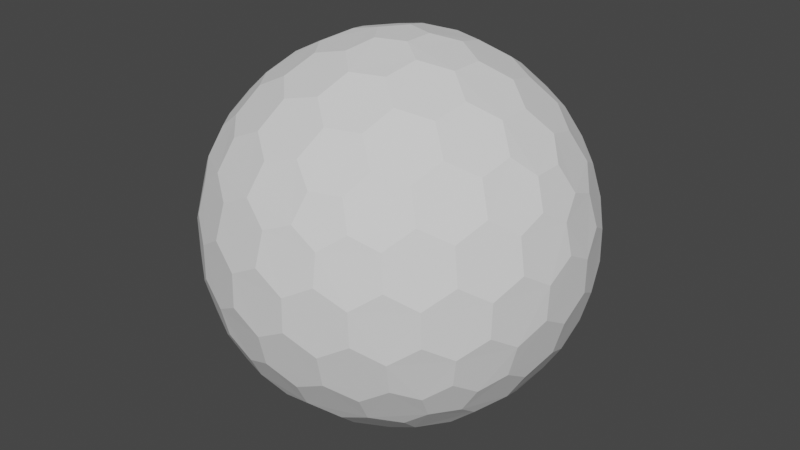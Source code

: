 # Source: untitled.blend  (saved by Blender 3.4.6; exported with 4.5.12 LTS)
import bpy
from mathutils import Matrix  # noqa: F401  (used for matrix-valued properties, if any)

bpy.ops.wm.read_factory_settings(use_empty=True)
scene = bpy.context.scene
scene.name = 'Scene'

# ---- collections
col_collection = bpy.data.collections.new('Collection'); scene.collection.children.link(col_collection)

# ---- world
world_world = bpy.data.worlds.new('World'); scene.world = world_world
world_world.use_nodes = True; world_world.node_tree.nodes.clear()
_N = world_world.node_tree.nodes; _L = world_world.node_tree.links
n0 = _N.new('ShaderNodeOutputWorld'); n0.name = 'World Output'; n0.location = (300, 300)
n1 = _N.new('ShaderNodeBackground'); n1.name = 'Background'; n1.location = (10, 300)
n1.inputs[0].default_value = (0.05088, 0.05088, 0.05088, 1.0)
_L.new(n1.outputs[0], n0.inputs[0])
n0.is_active_output = True
world_world.color = (0.05088, 0.05088, 0.05088)
world_world.use_sun_shadow = False
world_world.sun_shadow_jitter_overblur = 0.0

# ---- meshes
me_icosphere = bpy.data.meshes.new('Icosphere')
me_icosphere.from_pydata([(0.04127, -0.127, -0.9758), (0.7132, -0.4211, -0.533), (-0.108, -0.0785, -0.9758), (-0.108, 0.0785, -0.9758), (0.04127, 0.127, -0.9758), (0.7957, -0.4211, -0.3995), (-0.1546, -0.8869, -0.3995), (-0.8913, -0.127, -0.3995), (-0.3962, 0.8084, -0.3995), (0.6464, 0.6266, -0.3995), (0.7544, -0.5481, -0.317), (-0.2882, -0.8869, -0.317), (-0.9325, -9.662e-09, -0.317), (-0.2882, 0.8869, -0.317), (0.7544, 0.5481, -0.317), (0.3294, -0.7599, 0.533), (-0.6209, -0.5481, 0.533), (-0.7132, 0.4211, 0.533), (0.1801, 0.8084, 0.533), (0.8245, 0.0785, 0.533), (0.108, 0.0785, 0.9758), (0.3781, 0.08719, 0.9011), (0.6369, 0.08719, 0.7412), (0.2298, 0.1669, 0.9402), (0.1998, 0.3326, 0.9011), (0.5067, 0.1751, 0.8199), (0.4806, 0.3492, 0.7777), (0.3231, 0.4278, 0.8199), (0.2797, 0.5788, 0.7412), (0.7382, 0.1669, 0.626), (0.7166, 0.3326, 0.5817), (0.5888, 0.4278, 0.6556), (0.5378, 0.5788, 0.5817), (0.3869, 0.6505, 0.626), (0.3294, 0.7599, 0.533), (-0.04127, 0.127, 0.9758), (0.03391, 0.3865, 0.9011), (0.1139, 0.6327, 0.7412), (-0.08776, 0.2701, 0.9402), (-0.2546, 0.2928, 0.9011), (-0.009907, 0.536, 0.8199), (-0.1836, 0.565, 0.7777), (-0.307, 0.4394, 0.8199), (-0.464, 0.4449, 0.7412), (0.06935, 0.7536, 0.626), (-0.09491, 0.7844, 0.5817), (-0.2249, 0.6922, 0.6556), (-0.3843, 0.6903, 0.5817), (-0.4991, 0.5689, 0.626), (-0.6209, 0.5481, 0.533), (-0.1335, -2.328e-09, 0.9758), (-0.3571, 0.1517, 0.9011), (-0.5665, 0.3038, 0.7412), (-0.284, -7.567e-10, 0.9402), (-0.3571, -0.1517, 0.9011), (-0.5128, 0.1562, 0.8199), (-0.5941, 3.26e-09, 0.7777), (-0.5128, -0.1562, 0.8199), (-0.5665, -0.3038, 0.7412), (-0.6953, 0.2988, 0.626), (-0.7753, 0.1521, 0.5817), (-0.7278, -8.207e-09, 0.6556), (-0.7753, -0.1521, 0.5817), (-0.6953, -0.2988, 0.626), (-0.7132, -0.4211, 0.533), (-0.04127, -0.127, 0.9758), (-0.2546, -0.2928, 0.9011), (-0.464, -0.4449, 0.7412), (-0.08776, -0.2701, 0.9402), (0.03391, -0.3865, 0.9011), (-0.307, -0.4394, 0.8199), (-0.1836, -0.565, 0.7777), (-0.009907, -0.536, 0.8199), (0.1139, -0.6327, 0.7412), (-0.4991, -0.5689, 0.626), (-0.3843, -0.6903, 0.5817), (-0.2249, -0.6922, 0.6556), (-0.09491, -0.7844, 0.5817), (0.06935, -0.7536, 0.626), (0.1801, -0.8084, 0.533), (0.108, -0.0785, 0.9758), (0.1998, -0.3326, 0.9011), (0.2797, -0.5788, 0.7412), (0.2298, -0.1669, 0.9402), (0.3781, -0.08719, 0.9011), (0.3231, -0.4278, 0.8199), (0.4806, -0.3492, 0.7777), (0.5067, -0.1751, 0.8199), (0.6369, -0.08719, 0.7412), (0.3869, -0.6505, 0.626), (0.5378, -0.5788, 0.5817), (0.5888, -0.4278, 0.6556), (0.7166, -0.3326, 0.5817), (0.7382, -0.1669, 0.626), (0.8245, -0.0785, 0.533), (0.8913, 0.127, 0.3995), (0.9199, 0.2928, 0.1752), (0.8704, 0.4449, -0.08356), (0.8802, 0.2701, 0.342), (0.7908, 0.3865, 0.4333), (0.8706, 0.4394, 0.09203), (0.7777, 0.565, 0.1836), (0.7377, 0.536, 0.3578), (0.612, 0.6327, 0.4333), (0.7831, 0.5689, -0.1665), (0.6921, 0.6903, -0.08356), (0.687, 0.6922, 0.09203), (0.5627, 0.7844, 0.1752), (0.5289, 0.7536, 0.342), (0.3962, 0.8084, 0.3995), (0.1546, 0.8869, 0.3995), (0.005802, 0.9653, 0.1752), (-0.1541, 0.9653, -0.08356), (0.01511, 0.9206, 0.342), (-0.1232, 0.8716, 0.4333), (-0.1489, 0.9638, 0.09203), (-0.2971, 0.9142, 0.1836), (-0.2818, 0.8673, 0.3578), (-0.4126, 0.7775, 0.4333), (-0.2991, 0.9206, -0.1665), (-0.4427, 0.8716, -0.08356), (-0.446, 0.8673, 0.09203), (-0.5721, 0.7775, 0.1752), (-0.5533, 0.7359, 0.342), (-0.6464, 0.6266, 0.3995), (-0.7957, 0.4211, 0.3995), (-0.9163, 0.3038, 0.1752), (-0.9657, 0.1517, -0.08356), (-0.8709, 0.2988, 0.342), (-0.867, 0.1521, 0.4333), (-0.9626, 0.1562, 0.09203), (-0.9613, -1.825e-07, 0.1836), (-0.9119, -8.941e-08, 0.3578), (-0.867, -0.1521, 0.4333), (-0.968, -1.132e-07, -0.1665), (-0.9657, -0.1517, -0.08356), (-0.9626, -0.1562, 0.09203), (-0.9163, -0.3038, 0.1752), (-0.8709, -0.2988, 0.342), (-0.7957, -0.4211, 0.3995), (-0.6464, -0.6266, 0.3995), (-0.5721, -0.7775, 0.1752), (-0.4427, -0.8716, -0.08356), (-0.5533, -0.7359, 0.342), (-0.4126, -0.7775, 0.4333), (-0.446, -0.8673, 0.09203), (-0.2971, -0.9142, 0.1836), (-0.2818, -0.8673, 0.3578), (-0.1232, -0.8716, 0.4333), (-0.2991, -0.9206, -0.1665), (-0.1541, -0.9653, -0.08356), (-0.1489, -0.9638, 0.09203), (0.005802, -0.9653, 0.1752), (0.01511, -0.9206, 0.342), (0.1546, -0.8869, 0.3995), (0.3962, -0.8084, 0.3995), (0.5627, -0.7844, 0.1752), (0.6921, -0.6903, -0.08356), (0.5289, -0.7536, 0.342), (0.612, -0.6327, 0.4333), (0.687, -0.6922, 0.09203), (0.7777, -0.565, 0.1836), (0.7377, -0.536, 0.3578), (0.7908, -0.3865, 0.4333), (0.7831, -0.5689, -0.1665), (0.8704, -0.4449, -0.08356), (0.8706, -0.4394, 0.09203), (0.9199, -0.2928, 0.1752), (0.8802, -0.2701, 0.342), (0.8913, -0.127, 0.3995), (0.2882, 0.8869, 0.317), (0.4427, 0.8716, 0.08356), (0.5721, 0.7775, -0.1752), (0.2991, 0.9206, 0.1665), (0.1541, 0.9653, 0.08356), (0.446, 0.8673, -0.09203), (0.2971, 0.9142, -0.1836), (0.1489, 0.9638, -0.09203), (-0.005802, 0.9653, -0.1752), (0.5533, 0.7359, -0.342), (0.4126, 0.7775, -0.4333), (0.2818, 0.8673, -0.3578), (0.1232, 0.8716, -0.4333), (-0.01511, 0.9206, -0.342), (-0.1546, 0.8869, -0.3995), (-0.7544, 0.5481, 0.317), (-0.6921, 0.6903, 0.08356), (-0.5627, 0.7844, -0.1752), (-0.7831, 0.5689, 0.1665), (-0.8704, 0.4449, 0.08356), (-0.687, 0.6922, -0.09203), (-0.7777, 0.565, -0.1836), (-0.8706, 0.4394, -0.09203), (-0.9199, 0.2928, -0.1752), (-0.5289, 0.7536, -0.342), (-0.612, 0.6327, -0.4333), (-0.7377, 0.536, -0.3578), (-0.7908, 0.3865, -0.4333), (-0.8802, 0.2701, -0.342), (-0.8913, 0.127, -0.3995), (-0.7544, -0.5481, 0.317), (-0.8704, -0.4449, 0.08356), (-0.9199, -0.2928, -0.1752), (-0.7831, -0.5689, 0.1665), (-0.6921, -0.6903, 0.08356), (-0.8706, -0.4394, -0.09203), (-0.7777, -0.565, -0.1836), (-0.687, -0.6922, -0.09203), (-0.5627, -0.7844, -0.1752), (-0.8802, -0.2701, -0.342), (-0.7908, -0.3865, -0.4333), (-0.7377, -0.536, -0.3578), (-0.612, -0.6327, -0.4333), (-0.5289, -0.7536, -0.342), (-0.3962, -0.8084, -0.3995), (0.2882, -0.8869, 0.317), (0.1541, -0.9653, 0.08356), (-0.005802, -0.9653, -0.1752), (0.2991, -0.9206, 0.1665), (0.4427, -0.8716, 0.08356), (0.1489, -0.9638, -0.09203), (0.2971, -0.9142, -0.1836), (0.446, -0.8673, -0.09203), (0.5721, -0.7775, -0.1752), (-0.01511, -0.9206, -0.342), (0.1232, -0.8716, -0.4333), (0.2818, -0.8673, -0.3578), (0.4126, -0.7775, -0.4333), (0.5533, -0.7359, -0.342), (0.6464, -0.6266, -0.3995), (0.9325, 2.27e-09, 0.317), (0.9657, -0.1517, 0.08356), (0.9163, -0.3038, -0.1752), (0.968, 2.678e-09, 0.1665), (0.9657, 0.1517, 0.08356), (0.9626, -0.1562, -0.09203), (0.9613, 9.313e-09, -0.1836), (0.9626, 0.1562, -0.09203), (0.9163, 0.3038, -0.1752), (0.8709, -0.2988, -0.342), (0.867, -0.1521, -0.4333), (0.9119, 1.74e-08, -0.3578), (0.867, 0.1521, -0.4333), (0.8709, 0.2988, -0.342), (0.7957, 0.4211, -0.3995), (0.6209, 0.5481, -0.533), (0.464, 0.4449, -0.7412), (0.2546, 0.2928, -0.9011), (0.4991, 0.5689, -0.626), (0.3843, 0.6903, -0.5817), (0.307, 0.4394, -0.8199), (0.1836, 0.565, -0.7777), (0.2249, 0.6922, -0.6556), (0.09491, 0.7844, -0.5817), (0.08776, 0.2701, -0.9402), (-0.03391, 0.3865, -0.9011), (0.009907, 0.536, -0.8199), (-0.1139, 0.6327, -0.7412), (-0.06935, 0.7536, -0.626), (-0.1801, 0.8084, -0.533), (-0.3294, 0.7599, -0.533), (-0.2797, 0.5788, -0.7412), (-0.1998, 0.3326, -0.9011), (-0.3869, 0.6505, -0.626), (-0.5378, 0.5788, -0.5817), (-0.3231, 0.4278, -0.8199), (-0.4806, 0.3492, -0.7777), (-0.5888, 0.4278, -0.6556), (-0.7166, 0.3326, -0.5817), (-0.2298, 0.1669, -0.9402), (-0.3781, 0.08719, -0.9011), (-0.5067, 0.175, -0.8199), (-0.6369, 0.08719, -0.7412), (-0.7382, 0.1669, -0.626), (-0.8245, 0.0785, -0.533), (-0.8245, -0.0785, -0.533), (-0.6369, -0.08719, -0.7412), (-0.3781, -0.08719, -0.9011), (-0.7382, -0.1669, -0.626), (-0.7166, -0.3326, -0.5817), (-0.5067, -0.1751, -0.8199), (-0.4806, -0.3492, -0.7777), (-0.5888, -0.4278, -0.6556), (-0.5378, -0.5788, -0.5817), (-0.2298, -0.1669, -0.9402), (-0.1998, -0.3326, -0.9011), (-0.3231, -0.4278, -0.8199), (-0.2797, -0.5788, -0.7412), (-0.3869, -0.6505, -0.626), (-0.3294, -0.7599, -0.533), (0.7132, 0.4211, -0.533), (0.7753, 0.1521, -0.5817), (0.7753, -0.1521, -0.5817), (0.6953, 0.2988, -0.626), (0.5665, 0.3038, -0.7412), (0.7278, -3.026e-07, -0.6556), (0.5941, -5.249e-07, -0.7777), (0.5128, 0.1562, -0.8199), (0.3571, 0.1517, -0.9011), (0.6953, -0.2988, -0.626), (0.5665, -0.3038, -0.7412), (0.5128, -0.1562, -0.8199), (0.3571, -0.1517, -0.9011), (0.284, -2.274e-07, -0.9402), (0.1335, -1.35e-08, -0.9758), (-0.1801, -0.8084, -0.533), (-0.1139, -0.6327, -0.7412), (-0.03391, -0.3865, -0.9011), (-0.06935, -0.7536, -0.626), (0.09491, -0.7844, -0.5817), (0.009908, -0.536, -0.8199), (0.1836, -0.565, -0.7777), (0.2249, -0.6922, -0.6556), (0.3843, -0.6903, -0.5817), (0.08776, -0.2701, -0.9402), (0.2546, -0.2928, -0.9011), (0.307, -0.4394, -0.8199), (0.464, -0.4449, -0.7412), (0.4991, -0.5689, -0.626), (0.6209, -0.5481, -0.533), (0.04127, -0.127, -0.9758), (0.04127, -0.127, -0.9758), (-0.108, -0.0785, -0.9758), (-0.108, -0.0785, -0.9758), (-0.108, 0.0785, -0.9758), (-0.108, 0.0785, -0.9758), (0.04127, 0.127, -0.9758), (0.04127, 0.127, -0.9758), (0.7132, -0.4211, -0.533), (0.7132, -0.4211, -0.533), (0.7957, -0.4211, -0.3995), (0.7957, -0.4211, -0.3995), (0.7544, -0.5481, -0.317), (0.7544, -0.5481, -0.317), (-0.1546, -0.8869, -0.3995), (-0.1546, -0.8869, -0.3995), (-0.2882, -0.8869, -0.317), (-0.2882, -0.8869, -0.317), (-0.8913, -0.127, -0.3995), (-0.8913, -0.127, -0.3995), (-0.9325, -9.662e-09, -0.317), (-0.9325, -9.662e-09, -0.317), (-0.3962, 0.8084, -0.3995), (-0.3962, 0.8084, -0.3995), (-0.2882, 0.8869, -0.317), (-0.2882, 0.8869, -0.317), (0.6464, 0.6266, -0.3995), (0.6464, 0.6266, -0.3995), (0.7544, 0.5481, -0.317), (0.7544, 0.5481, -0.317), (0.3781, 0.08719, 0.9011), (0.3781, 0.08719, 0.9011), (0.2298, 0.1669, 0.9402), (0.2298, 0.1669, 0.9402), (0.108, 0.0785, 0.9758), (0.108, 0.0785, 0.9758), (0.1998, 0.3326, 0.9011), (0.1998, 0.3326, 0.9011), (0.6369, 0.08719, 0.7412), (0.6369, 0.08719, 0.7412), (0.5067, 0.1751, 0.8199), (0.5067, 0.1751, 0.8199), (0.4806, 0.3492, 0.7777), (0.4806, 0.3492, 0.7777), (0.3231, 0.4278, 0.8199), (0.3231, 0.4278, 0.8199), (0.2797, 0.5788, 0.7412), (0.2797, 0.5788, 0.7412), (0.8245, 0.0785, 0.533), (0.8245, 0.0785, 0.533), (0.7382, 0.1669, 0.626), (0.7382, 0.1669, 0.626), (0.7166, 0.3326, 0.5817), (0.7166, 0.3326, 0.5817), (0.5888, 0.4278, 0.6556), (0.5888, 0.4278, 0.6556), (0.5378, 0.5788, 0.5817), (0.5378, 0.5788, 0.5817), (0.3869, 0.6505, 0.626), (0.3869, 0.6505, 0.626), (0.1801, 0.8084, 0.533), (0.1801, 0.8084, 0.533), (0.3294, 0.7599, 0.533), (0.3294, 0.7599, 0.533), (-0.04127, 0.127, 0.9758), (-0.04127, 0.127, 0.9758), (0.03391, 0.3865, 0.9011), (0.03391, 0.3865, 0.9011), (0.1139, 0.6327, 0.7412), (0.1139, 0.6327, 0.7412), (-0.08776, 0.2701, 0.9402), (-0.08776, 0.2701, 0.9402), (-0.2546, 0.2928, 0.9011), (-0.2546, 0.2928, 0.9011), (-0.009907, 0.536, 0.8199), (-0.009907, 0.536, 0.8199), (-0.1836, 0.565, 0.7777), (-0.1836, 0.565, 0.7777), (-0.307, 0.4394, 0.8199), (-0.307, 0.4394, 0.8199), (-0.464, 0.4449, 0.7412), (-0.464, 0.4449, 0.7412), (0.06935, 0.7536, 0.626), (0.06935, 0.7536, 0.626), (-0.09491, 0.7844, 0.5817), (-0.09491, 0.7844, 0.5817), (-0.2249, 0.6922, 0.6556), (-0.2249, 0.6922, 0.6556), (-0.3843, 0.6903, 0.5817), (-0.3843, 0.6903, 0.5817), (-0.4991, 0.5689, 0.626), (-0.4991, 0.5689, 0.626), (-0.7132, 0.4211, 0.533), (-0.7132, 0.4211, 0.533), (-0.6209, 0.5481, 0.533), (-0.6209, 0.5481, 0.533), (-0.1335, -2.328e-09, 0.9758), (-0.1335, -2.328e-09, 0.9758), (-0.3571, 0.1517, 0.9011), (-0.3571, 0.1517, 0.9011), (-0.5665, 0.3038, 0.7412), (-0.5665, 0.3038, 0.7412), (-0.284, -7.567e-10, 0.9402), (-0.284, -7.567e-10, 0.9402), (-0.3571, -0.1517, 0.9011), (-0.3571, -0.1517, 0.9011), (-0.5128, 0.1562, 0.8199), (-0.5128, 0.1562, 0.8199), (-0.5941, 3.26e-09, 0.7777), (-0.5941, 3.26e-09, 0.7777), (-0.5128, -0.1562, 0.8199), (-0.5128, -0.1562, 0.8199), (-0.5665, -0.3038, 0.7412), (-0.5665, -0.3038, 0.7412), (-0.6953, 0.2988, 0.626), (-0.6953, 0.2988, 0.626), (-0.7753, 0.1521, 0.5817), (-0.7753, 0.1521, 0.5817), (-0.7278, -8.207e-09, 0.6556), (-0.7278, -8.207e-09, 0.6556), (-0.7753, -0.1521, 0.5817), (-0.7753, -0.1521, 0.5817), (-0.6953, -0.2988, 0.626), (-0.6953, -0.2988, 0.626), (-0.6209, -0.5481, 0.533), (-0.6209, -0.5481, 0.533), (-0.7132, -0.4211, 0.533), (-0.7132, -0.4211, 0.533), (-0.04127, -0.127, 0.9758), (-0.04127, -0.127, 0.9758), (-0.2546, -0.2928, 0.9011), (-0.2546, -0.2928, 0.9011), (-0.464, -0.4449, 0.7412), (-0.464, -0.4449, 0.7412), (-0.08776, -0.2701, 0.9402), (-0.08776, -0.2701, 0.9402), (0.03391, -0.3865, 0.9011), (0.03391, -0.3865, 0.9011), (-0.307, -0.4394, 0.8199), (-0.307, -0.4394, 0.8199), (-0.1836, -0.565, 0.7777), (-0.1836, -0.565, 0.7777), (-0.009907, -0.536, 0.8199), (-0.009907, -0.536, 0.8199), (0.1139, -0.6327, 0.7412), (0.1139, -0.6327, 0.7412), (-0.4991, -0.5689, 0.626), (-0.4991, -0.5689, 0.626), (-0.3843, -0.6903, 0.5817), (-0.3843, -0.6903, 0.5817), (-0.2249, -0.6922, 0.6556), (-0.2249, -0.6922, 0.6556), (-0.09491, -0.7844, 0.5817), (-0.09491, -0.7844, 0.5817), (0.06935, -0.7536, 0.626), (0.06935, -0.7536, 0.626), (0.3294, -0.7599, 0.533), (0.3294, -0.7599, 0.533), (0.1801, -0.8084, 0.533), (0.1801, -0.8084, 0.533), (0.108, -0.0785, 0.9758), (0.108, -0.0785, 0.9758), (0.1998, -0.3326, 0.9011), (0.1998, -0.3326, 0.9011), (0.2797, -0.5788, 0.7412), (0.2797, -0.5788, 0.7412), (0.2298, -0.1669, 0.9402), (0.2298, -0.1669, 0.9402), (0.3781, -0.08719, 0.9011), (0.3781, -0.08719, 0.9011), (0.3231, -0.4278, 0.8199), (0.3231, -0.4278, 0.8199), (0.4806, -0.3492, 0.7777), (0.4806, -0.3492, 0.7777), (0.5067, -0.1751, 0.8199), (0.5067, -0.1751, 0.8199), (0.6369, -0.08719, 0.7412), (0.6369, -0.08719, 0.7412), (0.3869, -0.6505, 0.626), (0.3869, -0.6505, 0.626), (0.5378, -0.5788, 0.5817), (0.5378, -0.5788, 0.5817), (0.5888, -0.4278, 0.6556), (0.5888, -0.4278, 0.6556), (0.7166, -0.3326, 0.5817), (0.7166, -0.3326, 0.5817), (0.7382, -0.1669, 0.626), (0.7382, -0.1669, 0.626), (0.8245, -0.0785, 0.533), (0.8245, -0.0785, 0.533), (0.8913, 0.127, 0.3995), (0.8913, 0.127, 0.3995), (0.9199, 0.2928, 0.1752), (0.9199, 0.2928, 0.1752), (0.8802, 0.2701, 0.342), (0.8802, 0.2701, 0.342), (0.7908, 0.3865, 0.4333), (0.7908, 0.3865, 0.4333), (0.8704, 0.4449, -0.08356), (0.8704, 0.4449, -0.08356), (0.8706, 0.4394, 0.09203), (0.8706, 0.4394, 0.09203), (0.7777, 0.565, 0.1836), (0.7777, 0.565, 0.1836), (0.7377, 0.536, 0.3578), (0.7377, 0.536, 0.3578), (0.612, 0.6327, 0.4333), (0.612, 0.6327, 0.4333), (0.7831, 0.5689, -0.1665), (0.7831, 0.5689, -0.1665), (0.6921, 0.6903, -0.08356), (0.6921, 0.6903, -0.08356), (0.687, 0.6922, 0.09203), (0.687, 0.6922, 0.09203), (0.5627, 0.7844, 0.1752), (0.5627, 0.7844, 0.1752), (0.5289, 0.7536, 0.342), (0.5289, 0.7536, 0.342), (0.3962, 0.8084, 0.3995), (0.3962, 0.8084, 0.3995), (0.1546, 0.8869, 0.3995), (0.1546, 0.8869, 0.3995), (0.005802, 0.9653, 0.1752), (0.005802, 0.9653, 0.1752), (0.01511, 0.9206, 0.342), (0.01511, 0.9206, 0.342), (-0.1232, 0.8716, 0.4333), (-0.1232, 0.8716, 0.4333), (-0.1541, 0.9653, -0.08356), (-0.1541, 0.9653, -0.08356), (-0.1489, 0.9638, 0.09203), (-0.1489, 0.9638, 0.09203), (-0.2971, 0.9142, 0.1836), (-0.2971, 0.9142, 0.1836), (-0.2818, 0.8673, 0.3578), (-0.2818, 0.8673, 0.3578), (-0.4126, 0.7775, 0.4333), (-0.4126, 0.7775, 0.4333), (-0.2991, 0.9206, -0.1665), (-0.2991, 0.9206, -0.1665), (-0.4427, 0.8716, -0.08356), (-0.4427, 0.8716, -0.08356), (-0.446, 0.8673, 0.09203), (-0.446, 0.8673, 0.09203), (-0.5721, 0.7775, 0.1752), (-0.5721, 0.7775, 0.1752), (-0.5533, 0.7359, 0.342), (-0.5533, 0.7359, 0.342), (-0.6464, 0.6266, 0.3995), (-0.6464, 0.6266, 0.3995), (-0.7957, 0.4211, 0.3995), (-0.7957, 0.4211, 0.3995), (-0.9163, 0.3038, 0.1752), (-0.9163, 0.3038, 0.1752), (-0.8709, 0.2988, 0.342), (-0.8709, 0.2988, 0.342), (-0.867, 0.1521, 0.4333), (-0.867, 0.1521, 0.4333), (-0.9657, 0.1517, -0.08356), (-0.9657, 0.1517, -0.08356), (-0.9626, 0.1562, 0.09203), (-0.9626, 0.1562, 0.09203), (-0.9613, -1.825e-07, 0.1836), (-0.9613, -1.825e-07, 0.1836), (-0.9119, -8.941e-08, 0.3578), (-0.9119, -8.941e-08, 0.3578), (-0.867, -0.1521, 0.4333), (-0.867, -0.1521, 0.4333), (-0.968, -1.132e-07, -0.1665), (-0.968, -1.132e-07, -0.1665), (-0.9657, -0.1517, -0.08356), (-0.9657, -0.1517, -0.08356), (-0.9626, -0.1562, 0.09203), (-0.9626, -0.1562, 0.09203), (-0.9163, -0.3038, 0.1752), (-0.9163, -0.3038, 0.1752), (-0.8709, -0.2988, 0.342), (-0.8709, -0.2988, 0.342), (-0.7957, -0.4211, 0.3995), (-0.7957, -0.4211, 0.3995), (-0.6464, -0.6266, 0.3995), (-0.6464, -0.6266, 0.3995), (-0.5721, -0.7775, 0.1752), (-0.5721, -0.7775, 0.1752), (-0.5533, -0.7359, 0.342), (-0.5533, -0.7359, 0.342), (-0.4126, -0.7775, 0.4333), (-0.4126, -0.7775, 0.4333), (-0.4427, -0.8716, -0.08356), (-0.4427, -0.8716, -0.08356), (-0.446, -0.8673, 0.09203), (-0.446, -0.8673, 0.09203), (-0.2971, -0.9142, 0.1836), (-0.2971, -0.9142, 0.1836), (-0.2818, -0.8673, 0.3578), (-0.2818, -0.8673, 0.3578), (-0.1232, -0.8716, 0.4333), (-0.1232, -0.8716, 0.4333), (-0.2991, -0.9206, -0.1665), (-0.2991, -0.9206, -0.1665), (-0.1541, -0.9653, -0.08356), (-0.1541, -0.9653, -0.08356), (-0.1489, -0.9638, 0.09203), (-0.1489, -0.9638, 0.09203), (0.005802, -0.9653, 0.1752), (0.005802, -0.9653, 0.1752), (0.01511, -0.9206, 0.342), (0.01511, -0.9206, 0.342), (0.1546, -0.8869, 0.3995), (0.1546, -0.8869, 0.3995), (0.3962, -0.8084, 0.3995), (0.3962, -0.8084, 0.3995), (0.5627, -0.7844, 0.1752), (0.5627, -0.7844, 0.1752), (0.5289, -0.7536, 0.342), (0.5289, -0.7536, 0.342), (0.612, -0.6327, 0.4333), (0.612, -0.6327, 0.4333), (0.6921, -0.6903, -0.08356), (0.6921, -0.6903, -0.08356), (0.687, -0.6922, 0.09203), (0.687, -0.6922, 0.09203), (0.7777, -0.565, 0.1836), (0.7777, -0.565, 0.1836), (0.7377, -0.536, 0.3578), (0.7377, -0.536, 0.3578), (0.7908, -0.3865, 0.4333), (0.7908, -0.3865, 0.4333), (0.7831, -0.5689, -0.1665), (0.7831, -0.5689, -0.1665), (0.8704, -0.4449, -0.08356), (0.8704, -0.4449, -0.08356), (0.8706, -0.4394, 0.09203), (0.8706, -0.4394, 0.09203), (0.9199, -0.2928, 0.1752), (0.9199, -0.2928, 0.1752), (0.8802, -0.2701, 0.342), (0.8802, -0.2701, 0.342), (0.8913, -0.127, 0.3995), (0.8913, -0.127, 0.3995), (0.2882, 0.8869, 0.317), (0.2882, 0.8869, 0.317), (0.4427, 0.8716, 0.08356), (0.4427, 0.8716, 0.08356), (0.5721, 0.7775, -0.1752), (0.5721, 0.7775, -0.1752), (0.2991, 0.9206, 0.1665), (0.2991, 0.9206, 0.1665), (0.1541, 0.9653, 0.08356), (0.1541, 0.9653, 0.08356), (0.446, 0.8673, -0.09203), (0.446, 0.8673, -0.09203), (0.2971, 0.9142, -0.1836), (0.2971, 0.9142, -0.1836), (0.1489, 0.9638, -0.09203), (0.1489, 0.9638, -0.09203), (-0.005802, 0.9653, -0.1752), (-0.005802, 0.9653, -0.1752), (0.5533, 0.7359, -0.342), (0.5533, 0.7359, -0.342), (0.4126, 0.7775, -0.4333), (0.4126, 0.7775, -0.4333), (0.2818, 0.8673, -0.3578), (0.2818, 0.8673, -0.3578), (0.1232, 0.8716, -0.4333), (0.1232, 0.8716, -0.4333), (-0.01511, 0.9206, -0.342), (-0.01511, 0.9206, -0.342), (-0.1546, 0.8869, -0.3995), (-0.1546, 0.8869, -0.3995), (-0.7544, 0.5481, 0.317), (-0.7544, 0.5481, 0.317), (-0.6921, 0.6903, 0.08356), (-0.6921, 0.6903, 0.08356), (-0.5627, 0.7844, -0.1752), (-0.5627, 0.7844, -0.1752), (-0.7831, 0.5689, 0.1665), (-0.7831, 0.5689, 0.1665), (-0.8704, 0.4449, 0.08356), (-0.8704, 0.4449, 0.08356), (-0.687, 0.6922, -0.09203), (-0.687, 0.6922, -0.09203), (-0.7777, 0.565, -0.1836), (-0.7777, 0.565, -0.1836), (-0.8706, 0.4394, -0.09203), (-0.8706, 0.4394, -0.09203), (-0.9199, 0.2928, -0.1752), (-0.9199, 0.2928, -0.1752), (-0.5289, 0.7536, -0.342), (-0.5289, 0.7536, -0.342), (-0.612, 0.6327, -0.4333), (-0.612, 0.6327, -0.4333), (-0.7377, 0.536, -0.3578), (-0.7377, 0.536, -0.3578), (-0.7908, 0.3865, -0.4333), (-0.7908, 0.3865, -0.4333), (-0.8802, 0.2701, -0.342), (-0.8802, 0.2701, -0.342), (-0.8913, 0.127, -0.3995), (-0.8913, 0.127, -0.3995), (-0.7544, -0.5481, 0.317), (-0.7544, -0.5481, 0.317), (-0.8704, -0.4449, 0.08356), (-0.8704, -0.4449, 0.08356), (-0.9199, -0.2928, -0.1752), (-0.9199, -0.2928, -0.1752), (-0.7831, -0.5689, 0.1665), (-0.7831, -0.5689, 0.1665), (-0.6921, -0.6903, 0.08356), (-0.6921, -0.6903, 0.08356), (-0.8706, -0.4394, -0.09203), (-0.8706, -0.4394, -0.09203), (-0.7777, -0.565, -0.1836), (-0.7777, -0.565, -0.1836), (-0.687, -0.6922, -0.09203), (-0.687, -0.6922, -0.09203), (-0.5627, -0.7844, -0.1752), (-0.5627, -0.7844, -0.1752), (-0.8802, -0.2701, -0.342), (-0.8802, -0.2701, -0.342), (-0.7908, -0.3865, -0.4333), (-0.7908, -0.3865, -0.4333), (-0.7377, -0.536, -0.3578), (-0.7377, -0.536, -0.3578), (-0.612, -0.6327, -0.4333), (-0.612, -0.6327, -0.4333), (-0.5289, -0.7536, -0.342), (-0.5289, -0.7536, -0.342), (-0.3962, -0.8084, -0.3995), (-0.3962, -0.8084, -0.3995), (0.2882, -0.8869, 0.317), (0.2882, -0.8869, 0.317), (0.1541, -0.9653, 0.08356), (0.1541, -0.9653, 0.08356), (-0.005802, -0.9653, -0.1752), (-0.005802, -0.9653, -0.1752), (0.2991, -0.9206, 0.1665), (0.2991, -0.9206, 0.1665), (0.4427, -0.8716, 0.08356), (0.4427, -0.8716, 0.08356), (0.1489, -0.9638, -0.09203), (0.1489, -0.9638, -0.09203), (0.2971, -0.9142, -0.1836), (0.2971, -0.9142, -0.1836), (0.446, -0.8673, -0.09203), (0.446, -0.8673, -0.09203), (0.5721, -0.7775, -0.1752), (0.5721, -0.7775, -0.1752), (-0.01511, -0.9206, -0.342), (-0.01511, -0.9206, -0.342), (0.1232, -0.8716, -0.4333), (0.1232, -0.8716, -0.4333), (0.2818, -0.8673, -0.3578), (0.2818, -0.8673, -0.3578), (0.4126, -0.7775, -0.4333), (0.4126, -0.7775, -0.4333), (0.5533, -0.7359, -0.342), (0.5533, -0.7359, -0.342), (0.6464, -0.6266, -0.3995), (0.6464, -0.6266, -0.3995), (0.9325, 2.27e-09, 0.317), (0.9325, 2.27e-09, 0.317), (0.9657, -0.1517, 0.08356), (0.9657, -0.1517, 0.08356), (0.9163, -0.3038, -0.1752), (0.9163, -0.3038, -0.1752), (0.968, 2.678e-09, 0.1665), (0.968, 2.678e-09, 0.1665), (0.9657, 0.1517, 0.08356), (0.9657, 0.1517, 0.08356), (0.9626, -0.1562, -0.09203), (0.9626, -0.1562, -0.09203), (0.9613, 9.313e-09, -0.1836), (0.9613, 9.313e-09, -0.1836), (0.9626, 0.1562, -0.09203), (0.9626, 0.1562, -0.09203), (0.9163, 0.3038, -0.1752), (0.9163, 0.3038, -0.1752), (0.8709, -0.2988, -0.342), (0.8709, -0.2988, -0.342), (0.867, -0.1521, -0.4333), (0.867, -0.1521, -0.4333), (0.9119, 1.74e-08, -0.3578), (0.9119, 1.74e-08, -0.3578), (0.867, 0.1521, -0.4333), (0.867, 0.1521, -0.4333), (0.8709, 0.2988, -0.342), (0.8709, 0.2988, -0.342), (0.7957, 0.4211, -0.3995), (0.7957, 0.4211, -0.3995), (0.6209, 0.5481, -0.533), (0.6209, 0.5481, -0.533), (0.464, 0.4449, -0.7412), (0.464, 0.4449, -0.7412), (0.4991, 0.5689, -0.626), (0.4991, 0.5689, -0.626), (0.3843, 0.6903, -0.5817), (0.3843, 0.6903, -0.5817), (0.2546, 0.2928, -0.9011), (0.2546, 0.2928, -0.9011), (0.307, 0.4394, -0.8199), (0.307, 0.4394, -0.8199), (0.1836, 0.565, -0.7777), (0.1836, 0.565, -0.7777), (0.2249, 0.6922, -0.6556), (0.2249, 0.6922, -0.6556), (0.09491, 0.7844, -0.5817), (0.09491, 0.7844, -0.5817), (0.08776, 0.2701, -0.9402), (0.08776, 0.2701, -0.9402), (-0.03391, 0.3865, -0.9011), (-0.03391, 0.3865, -0.9011), (0.009907, 0.536, -0.8199), (0.009907, 0.536, -0.8199), (-0.1139, 0.6327, -0.7412), (-0.1139, 0.6327, -0.7412), (-0.06935, 0.7536, -0.626), (-0.06935, 0.7536, -0.626), (-0.1801, 0.8084, -0.533), (-0.1801, 0.8084, -0.533), (-0.3294, 0.7599, -0.533), (-0.3294, 0.7599, -0.533), (-0.2797, 0.5788, -0.7412), (-0.2797, 0.5788, -0.7412), (-0.1998, 0.3326, -0.9011), (-0.1998, 0.3326, -0.9011), (-0.3869, 0.6505, -0.626), (-0.3869, 0.6505, -0.626), (-0.5378, 0.5788, -0.5817), (-0.5378, 0.5788, -0.5817), (-0.3231, 0.4278, -0.8199), (-0.3231, 0.4278, -0.8199), (-0.4806, 0.3492, -0.7777), (-0.4806, 0.3492, -0.7777), (-0.5888, 0.4278, -0.6556), (-0.5888, 0.4278, -0.6556), (-0.7166, 0.3326, -0.5817), (-0.7166, 0.3326, -0.5817), (-0.2298, 0.1669, -0.9402), (-0.2298, 0.1669, -0.9402), (-0.3781, 0.08719, -0.9011), (-0.3781, 0.08719, -0.9011), (-0.5067, 0.175, -0.8199), (-0.5067, 0.175, -0.8199), (-0.6369, 0.08719, -0.7412), (-0.6369, 0.08719, -0.7412), (-0.7382, 0.1669, -0.626), (-0.7382, 0.1669, -0.626), (-0.8245, 0.0785, -0.533), (-0.8245, 0.0785, -0.533), (-0.8245, -0.0785, -0.533), (-0.8245, -0.0785, -0.533), (-0.6369, -0.08719, -0.7412), (-0.6369, -0.08719, -0.7412), (-0.3781, -0.08719, -0.9011), (-0.3781, -0.08719, -0.9011), (-0.7382, -0.1669, -0.626), (-0.7382, -0.1669, -0.626), (-0.7166, -0.3326, -0.5817), (-0.7166, -0.3326, -0.5817), (-0.5067, -0.1751, -0.8199), (-0.5067, -0.1751, -0.8199), (-0.4806, -0.3492, -0.7777), (-0.4806, -0.3492, -0.7777), (-0.5888, -0.4278, -0.6556), (-0.5888, -0.4278, -0.6556), (-0.5378, -0.5788, -0.5817), (-0.5378, -0.5788, -0.5817), (-0.2298, -0.1669, -0.9402), (-0.2298, -0.1669, -0.9402), (-0.1998, -0.3326, -0.9011), (-0.1998, -0.3326, -0.9011), (-0.3231, -0.4278, -0.8199), (-0.3231, -0.4278, -0.8199), (-0.2797, -0.5788, -0.7412), (-0.2797, -0.5788, -0.7412), (-0.3869, -0.6505, -0.626), (-0.3869, -0.6505, -0.626), (-0.3294, -0.7599, -0.533), (-0.3294, -0.7599, -0.533), (0.7132, 0.4211, -0.533), (0.7132, 0.4211, -0.533), (0.7753, 0.1521, -0.5817), (0.7753, 0.1521, -0.5817), (0.7753, -0.1521, -0.5817), (0.7753, -0.1521, -0.5817), (0.6953, 0.2988, -0.626), (0.6953, 0.2988, -0.626), (0.5665, 0.3038, -0.7412), (0.5665, 0.3038, -0.7412), (0.7278, -3.026e-07, -0.6556), (0.7278, -3.026e-07, -0.6556), (0.5941, -5.249e-07, -0.7777), (0.5941, -5.249e-07, -0.7777), (0.5128, 0.1562, -0.8199), (0.5128, 0.1562, -0.8199), (0.3571, 0.1517, -0.9011), (0.3571, 0.1517, -0.9011), (0.6953, -0.2988, -0.626), (0.6953, -0.2988, -0.626), (0.5665, -0.3038, -0.7412), (0.5665, -0.3038, -0.7412), (0.5128, -0.1562, -0.8199), (0.5128, -0.1562, -0.8199), (0.3571, -0.1517, -0.9011), (0.3571, -0.1517, -0.9011), (0.284, -2.274e-07, -0.9402), (0.284, -2.274e-07, -0.9402), (0.1335, -1.35e-08, -0.9758), (0.1335, -1.35e-08, -0.9758), (-0.1801, -0.8084, -0.533), (-0.1801, -0.8084, -0.533), (-0.1139, -0.6327, -0.7412), (-0.1139, -0.6327, -0.7412), (-0.03391, -0.3865, -0.9011), (-0.03391, -0.3865, -0.9011), (-0.06935, -0.7536, -0.626), (-0.06935, -0.7536, -0.626), (0.09491, -0.7844, -0.5817), (0.09491, -0.7844, -0.5817), (0.009908, -0.536, -0.8199), (0.009908, -0.536, -0.8199), (0.1836, -0.565, -0.7777), (0.1836, -0.565, -0.7777), (0.2249, -0.6922, -0.6556), (0.2249, -0.6922, -0.6556), (0.3843, -0.6903, -0.5817), (0.3843, -0.6903, -0.5817), (0.08776, -0.2701, -0.9402), (0.08776, -0.2701, -0.9402), (0.2546, -0.2928, -0.9011), (0.2546, -0.2928, -0.9011), (0.307, -0.4394, -0.8199), (0.307, -0.4394, -0.8199), (0.464, -0.4449, -0.7412), (0.464, -0.4449, -0.7412), (0.4991, -0.5689, -0.626), (0.4991, -0.5689, -0.626), (0.6209, -0.5481, -0.533), (0.6209, -0.5481, -0.533)], [], [(322, 320, 948, 934, 890, 888), (329, 958, 956, 954, 920, 918), (330, 328, 919, 904, 800, 798), (324, 323, 889, 874, 860, 858), (326, 325, 859, 844, 830, 828), (321, 2, 3, 327, 928), (332, 331, 799, 784, 650, 648), (335, 930, 937, 938, 770, 768), (336, 334, 769, 754, 620, 618), (339, 870, 877, 878, 740, 738), (340, 338, 739, 724, 590, 588), (343, 840, 847, 848, 710, 708), (344, 342, 709, 694, 560, 558), (347, 810, 815, 816, 680, 678), (348, 346, 679, 664, 530, 528), (778, 959, 1, 5, 333), (808, 900, 811, 9, 349), (477, 630, 635, 636, 500, 498), (445, 600, 605, 606, 468, 466), (413, 570, 575, 576, 436, 434), (381, 540, 545, 546, 404, 402), (368, 510, 515, 516, 372, 370), (354, 480, 487, 488, 350, 352), (384, 355, 353, 356, 386, 390), (358, 371, 373, 374, 362, 360), (387, 357, 365, 366, 388, 394), (363, 375, 376, 378, 367, 364), (36, 395, 396, 398, 392, 391), (538, 660, 541, 380, 382), (416, 385, 38, 393, 418, 422), (389, 403, 405, 406, 397, 40), (419, 39, 399, 400, 420, 426), (37, 28, 379, 383, 18, 44), (351, 361, 26, 27, 24, 23), (41, 407, 408, 410, 401, 42), (51, 427, 428, 430, 424, 423), (568, 690, 571, 412, 414), (448, 417, 53, 425, 450, 454), (449, 481, 20, 35, 50), (421, 435, 437, 438, 429, 55), (451, 54, 431, 432, 452, 458), (52, 43, 411, 415, 17, 59), (56, 439, 440, 442, 433, 57), (66, 459, 460, 462, 456, 455), (598, 720, 601, 444, 446), (80, 65, 68, 457, 482, 486), (453, 467, 469, 470, 461, 70), (483, 69, 463, 464, 484, 490), (67, 58, 443, 447, 16, 74), (71, 471, 472, 474, 465, 72), (81, 491, 492, 494, 489, 83), (628, 750, 631, 476, 478), (485, 499, 501, 502, 493, 85), (82, 73, 475, 479, 15, 89), (359, 496, 507, 508, 369, 29), (86, 503, 504, 506, 497, 495), (512, 521, 522, 524, 517, 514), (21, 84, 87, 88, 22, 25), (511, 780, 787, 788, 513, 98), (518, 529, 531, 532, 523, 520), (101, 533, 534, 536, 527, 525), (542, 551, 552, 554, 547, 544), (30, 99, 102, 526, 377, 31), (110, 661, 667, 668, 543, 113), (548, 559, 561, 562, 553, 550), (32, 103, 537, 539, 34, 33), (116, 563, 564, 566, 557, 555), (572, 581, 582, 584, 577, 574), (45, 114, 117, 556, 409, 46), (125, 691, 697, 698, 573, 128), (578, 589, 591, 592, 583, 580), (47, 118, 567, 569, 49, 48), (131, 593, 594, 596, 587, 585), (602, 611, 612, 614, 607, 604), (60, 129, 132, 586, 441, 61), (140, 721, 727, 728, 603, 143), (608, 619, 621, 622, 613, 610), (62, 133, 597, 599, 64, 63), (146, 623, 624, 626, 617, 615), (632, 641, 642, 644, 637, 634), (75, 144, 147, 616, 473, 76), (155, 751, 757, 758, 633, 158), (638, 649, 651, 652, 643, 640), (77, 148, 627, 629, 79, 78), (161, 653, 654, 656, 647, 645), (663, 671, 672, 674, 669, 666), (90, 159, 162, 646, 505, 91), (658, 781, 95, 19, 509), (665, 179, 681, 682, 673, 670), (105, 172, 175, 662, 535, 106), (92, 163, 657, 659, 94, 93), (549, 676, 687, 688, 345, 119), (176, 683, 684, 686, 677, 675), (693, 701, 702, 704, 699, 696), (111, 174, 177, 178, 112, 115), (695, 194, 711, 712, 703, 700), (120, 187, 190, 692, 565, 121), (107, 171, 173, 170, 109, 108), (579, 706, 717, 718, 341, 134), (191, 713, 714, 716, 707, 705), (723, 731, 732, 734, 729, 726), (126, 189, 192, 193, 127, 130), (725, 209, 741, 742, 733, 730), (135, 202, 205, 722, 595, 136), (122, 186, 188, 185, 124, 123), (609, 736, 747, 748, 337, 149), (206, 743, 744, 746, 737, 735), (753, 761, 762, 764, 759, 756), (141, 204, 207, 208, 142, 145), (755, 224, 771, 772, 763, 760), (150, 217, 220, 752, 625, 151), (137, 201, 203, 200, 139, 138), (639, 766, 777, 779, 10, 164), (221, 773, 774, 776, 767, 765), (783, 791, 792, 794, 789, 786), (156, 219, 222, 223, 157, 160), (785, 239, 801, 802, 793, 790), (165, 232, 235, 782, 655, 166), (152, 216, 218, 215, 154, 153), (519, 796, 807, 809, 14, 104), (236, 803, 804, 806, 797, 795), (812, 821, 822, 824, 817, 814), (96, 234, 237, 238, 97, 100), (245, 901, 907, 908, 813, 248), (818, 829, 831, 832, 823, 820), (167, 231, 233, 230, 169, 168), (251, 833, 834, 836, 827, 825), (843, 851, 852, 854, 849, 846), (180, 249, 252, 826, 685, 181), (838, 841, 8, 13, 689), (845, 269, 861, 862, 853, 850), (255, 262, 265, 842, 835, 256), (182, 253, 837, 839, 184, 183), (715, 856, 867, 868, 719, 198), (266, 863, 864, 866, 857, 855), (873, 881, 882, 884, 879, 876), (195, 264, 267, 268, 197, 196), (869, 871, 7, 12, 199), (875, 284, 891, 892, 883, 880), (270, 277, 280, 872, 865, 271), (257, 261, 263, 260, 259, 258), (745, 886, 897, 898, 749, 213), (281, 893, 894, 896, 887, 885), (903, 911, 912, 914, 909, 906), (210, 279, 282, 283, 212, 211), (899, 931, 6, 11, 214), (905, 299, 921, 922, 913, 910), (240, 292, 295, 902, 805, 241), (272, 276, 278, 275, 274, 273), (819, 916, 927, 929, 4, 254), (296, 923, 924, 926, 917, 915), (933, 941, 942, 944, 939, 936), (246, 294, 297, 298, 247, 250), (935, 949, 951, 952, 943, 940), (285, 307, 310, 932, 895, 286), (242, 291, 293, 290, 244, 243), (925, 950, 314, 0, 304, 303), (300, 955, 953, 315, 302, 301), (311, 316, 317, 957, 947, 945), (775, 946, 318, 319, 229, 228), (225, 309, 312, 313, 227, 226), (287, 306, 308, 305, 289, 288)])
_uv = me_icosphere.uv_layers.new(name='UVMap')
_uv.uv.foreach_set('vector', [0.3127, 0.9829, 0.5525, 0.8444, 0.5525, 0.5676, 0.3127, 0.4292, 0.07296, 0.5676, 0.07296, 0.8444, 0.3127, 0.9829, 0.5525, 0.8444, 0.5525, 0.5676, 0.3127, 0.4292, 0.07296, 0.5676, 0.07296, 0.8444, 0.3127, 0.9829, 0.5525, 0.8444, 0.5525, 0.5676, 0.3127, 0.4292, 0.07296, 0.5676, 0.07296, 0.8444, 0.3127, 0.9829, 0.5525, 0.8444, 0.5525, 0.5676, 0.3127, 0.4292, 0.07296, 0.5676, 0.07296, 0.8444, 0.3127, 0.9829, 0.5525, 0.8444, 0.5525, 0.5676, 0.3127, 0.4292, 0.07296, 0.5676, 0.07296, 0.8444, 0.6689, 0.6021, 0.9358, 0.4081, 0.8339, 0.09428, 0.5039, 0.09428, 0.4019, 0.4081, 0.3127, 0.9829, 0.5525, 0.8444, 0.5525, 0.5676, 0.3127, 0.4292, 0.07296, 0.5676, 0.07296, 0.8444, 0.3127, 0.9829, 0.5525, 0.8444, 0.5525, 0.5676, 0.3127, 0.4292, 0.07296, 0.5676, 0.07296, 0.8444, 0.3127, 0.9829, 0.5525, 0.8444, 0.5525, 0.5676, 0.3127, 0.4292, 0.07296, 0.5676, 0.07296, 0.8444, 0.3127, 0.9829, 0.5525, 0.8444, 0.5525, 0.5676, 0.3127, 0.4292, 0.07296, 0.5676, 0.07296, 0.8444, 0.3127, 0.9829, 0.5525, 0.8444, 0.5525, 0.5676, 0.3127, 0.4292, 0.07296, 0.5676, 0.07296, 0.8444, 0.3127, 0.9829, 0.5525, 0.8444, 0.5525, 0.5676, 0.3127, 0.4292, 0.07296, 0.5676, 0.07296, 0.8444, 0.3127, 0.9829, 0.5525, 0.8444, 0.5525, 0.5676, 0.3127, 0.4292, 0.07296, 0.5676, 0.07296, 0.8444, 0.3127, 0.9829, 0.5525, 0.8444, 0.5525, 0.5676, 0.3127, 0.4292, 0.07296, 0.5676, 0.07296, 0.8444, 0.3127, 0.9829, 0.5525, 0.8444, 0.5525, 0.5676, 0.3127, 0.4292, 0.07296, 0.5676, 0.07296, 0.8444, 0.6689, 0.6021, 0.9358, 0.4081, 0.8339, 0.09428, 0.5039, 0.09428, 0.4019, 0.4081, 0.6689, 0.6021, 0.9358, 0.4081, 0.8339, 0.09428, 0.5039, 0.09428, 0.4019, 0.4081, 0.3127, 0.9829, 0.5525, 0.8444, 0.5525, 0.5676, 0.3127, 0.4292, 0.07296, 0.5676, 0.07296, 0.8444, 0.3127, 0.9829, 0.5525, 0.8444, 0.5525, 0.5676, 0.3127, 0.4292, 0.07296, 0.5676, 0.07296, 0.8444, 0.3127, 0.9829, 0.5525, 0.8444, 0.5525, 0.5676, 0.3127, 0.4292, 0.07296, 0.5676, 0.07296, 0.8444, 0.3127, 0.9829, 0.5525, 0.8444, 0.5525, 0.5676, 0.3127, 0.4292, 0.07296, 0.5676, 0.07296, 0.8444, 0.3127, 0.9829, 0.5525, 0.8444, 0.5525, 0.5676, 0.3127, 0.4292, 0.07296, 0.5676, 0.07296, 0.8444, 0.3127, 0.9829, 0.5525, 0.8444, 0.5525, 0.5676, 0.3127, 0.4292, 0.07296, 0.5676, 0.07296, 0.8444, 0.3127, 0.9829, 0.5525, 0.8444, 0.5525, 0.5676, 0.3127, 0.4292, 0.07296, 0.5676, 0.07296, 0.8444, 0.3127, 0.9829, 0.5525, 0.8444, 0.5525, 0.5676, 0.3127, 0.4292, 0.07296, 0.5676, 0.07296, 0.8444, 0.3127, 0.9829, 0.5525, 0.8444, 0.5525, 0.5676, 0.3127, 0.4292, 0.07296, 0.5676, 0.07296, 0.8444, 0.3127, 0.9829, 0.5525, 0.8444, 0.5525, 0.5676, 0.3127, 0.4292, 0.07296, 0.5676, 0.07296, 0.8444, 0.3127, 0.9829, 0.5525, 0.8444, 0.5525, 0.5676, 0.3127, 0.4292, 0.07296, 0.5676, 0.07296, 0.8444, 0.6689, 0.6021, 0.9358, 0.4081, 0.8339, 0.09428, 0.5039, 0.09428, 0.4019, 0.4081, 0.3127, 0.9829, 0.5525, 0.8444, 0.5525, 0.5676, 0.3127, 0.4292, 0.07296, 0.5676, 0.07296, 0.8444, 0.3127, 0.9829, 0.5525, 0.8444, 0.5525, 0.5676, 0.3127, 0.4292, 0.07296, 0.5676, 0.07296, 0.8444, 0.3127, 0.9829, 0.5525, 0.8444, 0.5525, 0.5676, 0.3127, 0.4292, 0.07296, 0.5676, 0.07296, 0.8444, 0.3127, 0.9829, 0.5525, 0.8444, 0.5525, 0.5676, 0.3127, 0.4292, 0.07296, 0.5676, 0.07296, 0.8444, 0.3127, 0.9829, 0.5525, 0.8444, 0.5525, 0.5676, 0.3127, 0.4292, 0.07296, 0.5676, 0.07296, 0.8444, 0.3127, 0.9829, 0.5525, 0.8444, 0.5525, 0.5676, 0.3127, 0.4292, 0.07296, 0.5676, 0.07296, 0.8444, 0.3127, 0.9829, 0.5525, 0.8444, 0.5525, 0.5676, 0.3127, 0.4292, 0.07296, 0.5676, 0.07296, 0.8444, 0.6689, 0.6021, 0.9358, 0.4081, 0.8339, 0.09428, 0.5039, 0.09428, 0.4019, 0.4081, 0.3127, 0.9829, 0.5525, 0.8444, 0.5525, 0.5676, 0.3127, 0.4292, 0.07296, 0.5676, 0.07296, 0.8444, 0.6689, 0.6021, 0.9358, 0.4081, 0.8339, 0.09428, 0.5039, 0.09428, 0.4019, 0.4081, 0.3127, 0.9829, 0.5525, 0.8444, 0.5525, 0.5676, 0.3127, 0.4292, 0.07296, 0.5676, 0.07296, 0.8444, 0.3127, 0.9829, 0.5525, 0.8444, 0.5525, 0.5676, 0.3127, 0.4292, 0.07296, 0.5676, 0.07296, 0.8444, 0.3127, 0.9829, 0.5525, 0.8444, 0.5525, 0.5676, 0.3127, 0.4292, 0.07296, 0.5676, 0.07296, 0.8444, 0.3127, 0.9829, 0.5525, 0.8444, 0.5525, 0.5676, 0.3127, 0.4292, 0.07296, 0.5676, 0.07296, 0.8444, 0.3127, 0.9829, 0.5525, 0.8444, 0.5525, 0.5676, 0.3127, 0.4292, 0.07296, 0.5676, 0.07296, 0.8444, 0.6689, 0.6021, 0.9358, 0.4081, 0.8339, 0.09428, 0.5039, 0.09428, 0.4019, 0.4081, 0.3127, 0.9829, 0.5525, 0.8444, 0.5525, 0.5676, 0.3127, 0.4292, 0.07296, 0.5676, 0.07296, 0.8444, 0.3127, 0.9829, 0.5525, 0.8444, 0.5525, 0.5676, 0.3127, 0.4292, 0.07296, 0.5676, 0.07296, 0.8444, 0.3127, 0.9829, 0.5525, 0.8444, 0.5525, 0.5676, 0.3127, 0.4292, 0.07296, 0.5676, 0.07296, 0.8444, 0.3127, 0.9829, 0.5525, 0.8444, 0.5525, 0.5676, 0.3127, 0.4292, 0.07296, 0.5676, 0.07296, 0.8444, 0.3127, 0.9829, 0.5525, 0.8444, 0.5525, 0.5676, 0.3127, 0.4292, 0.07296, 0.5676, 0.07296, 0.8444, 0.3127, 0.9829, 0.5525, 0.8444, 0.5525, 0.5676, 0.3127, 0.4292, 0.07296, 0.5676, 0.07296, 0.8444, 0.6689, 0.6021, 0.9358, 0.4081, 0.8339, 0.09428, 0.5039, 0.09428, 0.4019, 0.4081, 0.3127, 0.9829, 0.5525, 0.8444, 0.5525, 0.5676, 0.3127, 0.4292, 0.07296, 0.5676, 0.07296, 0.8444, 0.3127, 0.9829, 0.5525, 0.8444, 0.5525, 0.5676, 0.3127, 0.4292, 0.07296, 0.5676, 0.07296, 0.8444, 0.3127, 0.9829, 0.5525, 0.8444, 0.5525, 0.5676, 0.3127, 0.4292, 0.07296, 0.5676, 0.07296, 0.8444, 0.3127, 0.9829, 0.5525, 0.8444, 0.5525, 0.5676, 0.3127, 0.4292, 0.07296, 0.5676, 0.07296, 0.8444, 0.3127, 0.9829, 0.5525, 0.8444, 0.5525, 0.5676, 0.3127, 0.4292, 0.07296, 0.5676, 0.07296, 0.8444, 0.3127, 0.9829, 0.5525, 0.8444, 0.5525, 0.5676, 0.3127, 0.4292, 0.07296, 0.5676, 0.07296, 0.8444, 0.3127, 0.9829, 0.5525, 0.8444, 0.5525, 0.5676, 0.3127, 0.4292, 0.07296, 0.5676, 0.07296, 0.8444, 0.3127, 0.9829, 0.5525, 0.8444, 0.5525, 0.5676, 0.3127, 0.4292, 0.07296, 0.5676, 0.07296, 0.8444, 0.3127, 0.9829, 0.5525, 0.8444, 0.5525, 0.5676, 0.3127, 0.4292, 0.07296, 0.5676, 0.07296, 0.8444, 0.3127, 0.9829, 0.5525, 0.8444, 0.5525, 0.5676, 0.3127, 0.4292, 0.07296, 0.5676, 0.07296, 0.8444, 0.3127, 0.9829, 0.5525, 0.8444, 0.5525, 0.5676, 0.3127, 0.4292, 0.07296, 0.5676, 0.07296, 0.8444, 0.3127, 0.9829, 0.5525, 0.8444, 0.5525, 0.5676, 0.3127, 0.4292, 0.07296, 0.5676, 0.07296, 0.8444, 0.3127, 0.9829, 0.5525, 0.8444, 0.5525, 0.5676, 0.3127, 0.4292, 0.07296, 0.5676, 0.07296, 0.8444, 0.3127, 0.9829, 0.5525, 0.8444, 0.5525, 0.5676, 0.3127, 0.4292, 0.07296, 0.5676, 0.07296, 0.8444, 0.3127, 0.9829, 0.5525, 0.8444, 0.5525, 0.5676, 0.3127, 0.4292, 0.07296, 0.5676, 0.07296, 0.8444, 0.3127, 0.9829, 0.5525, 0.8444, 0.5525, 0.5676, 0.3127, 0.4292, 0.07296, 0.5676, 0.07296, 0.8444, 0.3127, 0.9829, 0.5525, 0.8444, 0.5525, 0.5676, 0.3127, 0.4292, 0.07296, 0.5676, 0.07296, 0.8444, 0.3127, 0.9829, 0.5525, 0.8444, 0.5525, 0.5676, 0.3127, 0.4292, 0.07296, 0.5676, 0.07296, 0.8444, 0.3127, 0.9829, 0.5525, 0.8444, 0.5525, 0.5676, 0.3127, 0.4292, 0.07296, 0.5676, 0.07296, 0.8444, 0.3127, 0.9829, 0.5525, 0.8444, 0.5525, 0.5676, 0.3127, 0.4292, 0.07296, 0.5676, 0.07296, 0.8444, 0.3127, 0.9829, 0.5525, 0.8444, 0.5525, 0.5676, 0.3127, 0.4292, 0.07296, 0.5676, 0.07296, 0.8444, 0.3127, 0.9829, 0.5525, 0.8444, 0.5525, 0.5676, 0.3127, 0.4292, 0.07296, 0.5676, 0.07296, 0.8444, 0.3127, 0.9829, 0.5525, 0.8444, 0.5525, 0.5676, 0.3127, 0.4292, 0.07296, 0.5676, 0.07296, 0.8444, 0.3127, 0.9829, 0.5525, 0.8444, 0.5525, 0.5676, 0.3127, 0.4292, 0.07296, 0.5676, 0.07296, 0.8444, 0.3127, 0.9829, 0.5525, 0.8444, 0.5525, 0.5676, 0.3127, 0.4292, 0.07296, 0.5676, 0.07296, 0.8444, 0.3127, 0.9829, 0.5525, 0.8444, 0.5525, 0.5676, 0.3127, 0.4292, 0.07296, 0.5676, 0.07296, 0.8444, 0.3127, 0.9829, 0.5525, 0.8444, 0.5525, 0.5676, 0.3127, 0.4292, 0.07296, 0.5676, 0.07296, 0.8444, 0.3127, 0.9829, 0.5525, 0.8444, 0.5525, 0.5676, 0.3127, 0.4292, 0.07296, 0.5676, 0.07296, 0.8444, 0.3127, 0.9829, 0.5525, 0.8444, 0.5525, 0.5676, 0.3127, 0.4292, 0.07296, 0.5676, 0.07296, 0.8444, 0.3127, 0.9829, 0.5525, 0.8444, 0.5525, 0.5676, 0.3127, 0.4292, 0.07296, 0.5676, 0.07296, 0.8444, 0.3127, 0.9829, 0.5525, 0.8444, 0.5525, 0.5676, 0.3127, 0.4292, 0.07296, 0.5676, 0.07296, 0.8444, 0.3127, 0.9829, 0.5525, 0.8444, 0.5525, 0.5676, 0.3127, 0.4292, 0.07296, 0.5676, 0.07296, 0.8444, 0.3127, 0.9829, 0.5525, 0.8444, 0.5525, 0.5676, 0.3127, 0.4292, 0.07296, 0.5676, 0.07296, 0.8444, 0.3127, 0.9829, 0.5525, 0.8444, 0.5525, 0.5676, 0.3127, 0.4292, 0.07296, 0.5676, 0.07296, 0.8444, 0.3127, 0.9829, 0.5525, 0.8444, 0.5525, 0.5676, 0.3127, 0.4292, 0.07296, 0.5676, 0.07296, 0.8444, 0.6689, 0.6021, 0.9358, 0.4081, 0.8339, 0.09428, 0.5039, 0.09428, 0.4019, 0.4081, 0.3127, 0.9829, 0.5525, 0.8444, 0.5525, 0.5676, 0.3127, 0.4292, 0.07296, 0.5676, 0.07296, 0.8444, 0.3127, 0.9829, 0.5525, 0.8444, 0.5525, 0.5676, 0.3127, 0.4292, 0.07296, 0.5676, 0.07296, 0.8444, 0.3127, 0.9829, 0.5525, 0.8444, 0.5525, 0.5676, 0.3127, 0.4292, 0.07296, 0.5676, 0.07296, 0.8444, 0.3127, 0.9829, 0.5525, 0.8444, 0.5525, 0.5676, 0.3127, 0.4292, 0.07296, 0.5676, 0.07296, 0.8444, 0.3127, 0.9829, 0.5525, 0.8444, 0.5525, 0.5676, 0.3127, 0.4292, 0.07296, 0.5676, 0.07296, 0.8444, 0.3127, 0.9829, 0.5525, 0.8444, 0.5525, 0.5676, 0.3127, 0.4292, 0.07296, 0.5676, 0.07296, 0.8444, 0.3127, 0.9829, 0.5525, 0.8444, 0.5525, 0.5676, 0.3127, 0.4292, 0.07296, 0.5676, 0.07296, 0.8444, 0.3127, 0.9829, 0.5525, 0.8444, 0.5525, 0.5676, 0.3127, 0.4292, 0.07296, 0.5676, 0.07296, 0.8444, 0.3127, 0.9829, 0.5525, 0.8444, 0.5525, 0.5676, 0.3127, 0.4292, 0.07296, 0.5676, 0.07296, 0.8444, 0.3127, 0.9829, 0.5525, 0.8444, 0.5525, 0.5676, 0.3127, 0.4292, 0.07296, 0.5676, 0.07296, 0.8444, 0.3127, 0.9829, 0.5525, 0.8444, 0.5525, 0.5676, 0.3127, 0.4292, 0.07296, 0.5676, 0.07296, 0.8444, 0.3127, 0.9829, 0.5525, 0.8444, 0.5525, 0.5676, 0.3127, 0.4292, 0.07296, 0.5676, 0.07296, 0.8444, 0.3127, 0.9829, 0.5525, 0.8444, 0.5525, 0.5676, 0.3127, 0.4292, 0.07296, 0.5676, 0.07296, 0.8444, 0.3127, 0.9829, 0.5525, 0.8444, 0.5525, 0.5676, 0.3127, 0.4292, 0.07296, 0.5676, 0.07296, 0.8444, 0.3127, 0.9829, 0.5525, 0.8444, 0.5525, 0.5676, 0.3127, 0.4292, 0.07296, 0.5676, 0.07296, 0.8444, 0.3127, 0.9829, 0.5525, 0.8444, 0.5525, 0.5676, 0.3127, 0.4292, 0.07296, 0.5676, 0.07296, 0.8444, 0.3127, 0.9829, 0.5525, 0.8444, 0.5525, 0.5676, 0.3127, 0.4292, 0.07296, 0.5676, 0.07296, 0.8444, 0.3127, 0.9829, 0.5525, 0.8444, 0.5525, 0.5676, 0.3127, 0.4292, 0.07296, 0.5676, 0.07296, 0.8444, 0.3127, 0.9829, 0.5525, 0.8444, 0.5525, 0.5676, 0.3127, 0.4292, 0.07296, 0.5676, 0.07296, 0.8444, 0.3127, 0.9829, 0.5525, 0.8444, 0.5525, 0.5676, 0.3127, 0.4292, 0.07296, 0.5676, 0.07296, 0.8444, 0.3127, 0.9829, 0.5525, 0.8444, 0.5525, 0.5676, 0.3127, 0.4292, 0.07296, 0.5676, 0.07296, 0.8444, 0.3127, 0.9829, 0.5525, 0.8444, 0.5525, 0.5676, 0.3127, 0.4292, 0.07296, 0.5676, 0.07296, 0.8444, 0.3127, 0.9829, 0.5525, 0.8444, 0.5525, 0.5676, 0.3127, 0.4292, 0.07296, 0.5676, 0.07296, 0.8444, 0.3127, 0.9829, 0.5525, 0.8444, 0.5525, 0.5676, 0.3127, 0.4292, 0.07296, 0.5676, 0.07296, 0.8444, 0.3127, 0.9829, 0.5525, 0.8444, 0.5525, 0.5676, 0.3127, 0.4292, 0.07296, 0.5676, 0.07296, 0.8444, 0.3127, 0.9829, 0.5525, 0.8444, 0.5525, 0.5676, 0.3127, 0.4292, 0.07296, 0.5676, 0.07296, 0.8444, 0.3127, 0.9829, 0.5525, 0.8444, 0.5525, 0.5676, 0.3127, 0.4292, 0.07296, 0.5676, 0.07296, 0.8444, 0.3127, 0.9829, 0.5525, 0.8444, 0.5525, 0.5676, 0.3127, 0.4292, 0.07296, 0.5676, 0.07296, 0.8444, 0.3127, 0.9829, 0.5525, 0.8444, 0.5525, 0.5676, 0.3127, 0.4292, 0.07296, 0.5676, 0.07296, 0.8444, 0.3127, 0.9829, 0.5525, 0.8444, 0.5525, 0.5676, 0.3127, 0.4292, 0.07296, 0.5676, 0.07296, 0.8444, 0.3127, 0.9829, 0.5525, 0.8444, 0.5525, 0.5676, 0.3127, 0.4292, 0.07296, 0.5676, 0.07296, 0.8444, 0.3127, 0.9829, 0.5525, 0.8444, 0.5525, 0.5676, 0.3127, 0.4292, 0.07296, 0.5676, 0.07296, 0.8444, 0.3127, 0.9829, 0.5525, 0.8444, 0.5525, 0.5676, 0.3127, 0.4292, 0.07296, 0.5676, 0.07296, 0.8444, 0.3127, 0.9829, 0.5525, 0.8444, 0.5525, 0.5676, 0.3127, 0.4292, 0.07296, 0.5676, 0.07296, 0.8444, 0.3127, 0.9829, 0.5525, 0.8444, 0.5525, 0.5676, 0.3127, 0.4292, 0.07296, 0.5676, 0.07296, 0.8444, 0.3127, 0.9829, 0.5525, 0.8444, 0.5525, 0.5676, 0.3127, 0.4292, 0.07296, 0.5676, 0.07296, 0.8444, 0.3127, 0.9829, 0.5525, 0.8444, 0.5525, 0.5676, 0.3127, 0.4292, 0.07296, 0.5676, 0.07296, 0.8444, 0.3127, 0.9829, 0.5525, 0.8444, 0.5525, 0.5676, 0.3127, 0.4292, 0.07296, 0.5676, 0.07296, 0.8444, 0.3127, 0.9829, 0.5525, 0.8444, 0.5525, 0.5676, 0.3127, 0.4292, 0.07296, 0.5676, 0.07296, 0.8444, 0.3127, 0.9829, 0.5525, 0.8444, 0.5525, 0.5676, 0.3127, 0.4292, 0.07296, 0.5676, 0.07296, 0.8444, 0.3127, 0.9829, 0.5525, 0.8444, 0.5525, 0.5676, 0.3127, 0.4292, 0.07296, 0.5676, 0.07296, 0.8444, 0.6689, 0.6021, 0.9358, 0.4081, 0.8339, 0.09428, 0.5039, 0.09428, 0.4019, 0.4081, 0.3127, 0.9829, 0.5525, 0.8444, 0.5525, 0.5676, 0.3127, 0.4292, 0.07296, 0.5676, 0.07296, 0.8444, 0.3127, 0.9829, 0.5525, 0.8444, 0.5525, 0.5676, 0.3127, 0.4292, 0.07296, 0.5676, 0.07296, 0.8444, 0.3127, 0.9829, 0.5525, 0.8444, 0.5525, 0.5676, 0.3127, 0.4292, 0.07296, 0.5676, 0.07296, 0.8444, 0.3127, 0.9829, 0.5525, 0.8444, 0.5525, 0.5676, 0.3127, 0.4292, 0.07296, 0.5676, 0.07296, 0.8444, 0.3127, 0.9829, 0.5525, 0.8444, 0.5525, 0.5676, 0.3127, 0.4292, 0.07296, 0.5676, 0.07296, 0.8444, 0.3127, 0.9829, 0.5525, 0.8444, 0.5525, 0.5676, 0.3127, 0.4292, 0.07296, 0.5676, 0.07296, 0.8444, 0.3127, 0.9829, 0.5525, 0.8444, 0.5525, 0.5676, 0.3127, 0.4292, 0.07296, 0.5676, 0.07296, 0.8444, 0.6689, 0.6021, 0.9358, 0.4081, 0.8339, 0.09428, 0.5039, 0.09428, 0.4019, 0.4081, 0.3127, 0.9829, 0.5525, 0.8444, 0.5525, 0.5676, 0.3127, 0.4292, 0.07296, 0.5676, 0.07296, 0.8444, 0.3127, 0.9829, 0.5525, 0.8444, 0.5525, 0.5676, 0.3127, 0.4292, 0.07296, 0.5676, 0.07296, 0.8444, 0.3127, 0.9829, 0.5525, 0.8444, 0.5525, 0.5676, 0.3127, 0.4292, 0.07296, 0.5676, 0.07296, 0.8444, 0.3127, 0.9829, 0.5525, 0.8444, 0.5525, 0.5676, 0.3127, 0.4292, 0.07296, 0.5676, 0.07296, 0.8444, 0.3127, 0.9829, 0.5525, 0.8444, 0.5525, 0.5676, 0.3127, 0.4292, 0.07296, 0.5676, 0.07296, 0.8444, 0.3127, 0.9829, 0.5525, 0.8444, 0.5525, 0.5676, 0.3127, 0.4292, 0.07296, 0.5676, 0.07296, 0.8444, 0.3127, 0.9829, 0.5525, 0.8444, 0.5525, 0.5676, 0.3127, 0.4292, 0.07296, 0.5676, 0.07296, 0.8444, 0.6689, 0.6021, 0.9358, 0.4081, 0.8339, 0.09428, 0.5039, 0.09428, 0.4019, 0.4081, 0.3127, 0.9829, 0.5525, 0.8444, 0.5525, 0.5676, 0.3127, 0.4292, 0.07296, 0.5676, 0.07296, 0.8444, 0.3127, 0.9829, 0.5525, 0.8444, 0.5525, 0.5676, 0.3127, 0.4292, 0.07296, 0.5676, 0.07296, 0.8444, 0.3127, 0.9829, 0.5525, 0.8444, 0.5525, 0.5676, 0.3127, 0.4292, 0.07296, 0.5676, 0.07296, 0.8444, 0.3127, 0.9829, 0.5525, 0.8444, 0.5525, 0.5676, 0.3127, 0.4292, 0.07296, 0.5676, 0.07296, 0.8444, 0.3127, 0.9829, 0.5525, 0.8444, 0.5525, 0.5676, 0.3127, 0.4292, 0.07296, 0.5676, 0.07296, 0.8444, 0.3127, 0.9829, 0.5525, 0.8444, 0.5525, 0.5676, 0.3127, 0.4292, 0.07296, 0.5676, 0.07296, 0.8444, 0.3127, 0.9829, 0.5525, 0.8444, 0.5525, 0.5676, 0.3127, 0.4292, 0.07296, 0.5676, 0.07296, 0.8444, 0.3127, 0.9829, 0.5525, 0.8444, 0.5525, 0.5676, 0.3127, 0.4292, 0.07296, 0.5676, 0.07296, 0.8444, 0.3127, 0.9829, 0.5525, 0.8444, 0.5525, 0.5676, 0.3127, 0.4292, 0.07296, 0.5676, 0.07296, 0.8444, 0.3127, 0.9829, 0.5525, 0.8444, 0.5525, 0.5676, 0.3127, 0.4292, 0.07296, 0.5676, 0.07296, 0.8444, 0.3127, 0.9829, 0.5525, 0.8444, 0.5525, 0.5676, 0.3127, 0.4292, 0.07296, 0.5676, 0.07296, 0.8444, 0.3127, 0.9829, 0.5525, 0.8444, 0.5525, 0.5676, 0.3127, 0.4292, 0.07296, 0.5676, 0.07296, 0.8444, 0.3127, 0.9829, 0.5525, 0.8444, 0.5525, 0.5676, 0.3127, 0.4292, 0.07296, 0.5676, 0.07296, 0.8444, 0.3127, 0.9829, 0.5525, 0.8444, 0.5525, 0.5676, 0.3127, 0.4292, 0.07296, 0.5676, 0.07296, 0.8444, 0.3127, 0.9829, 0.5525, 0.8444, 0.5525, 0.5676, 0.3127, 0.4292, 0.07296, 0.5676, 0.07296, 0.8444, 0.3127, 0.9829, 0.5525, 0.8444, 0.5525, 0.5676, 0.3127, 0.4292, 0.07296, 0.5676, 0.07296, 0.8444])
me_icosphere.update()

# ---- objects
ob_shield01 = bpy.data.objects.new('Shield01', me_icosphere)

# ---- transforms, parenting, visibility, modifiers, constraints
ob_shield01.location = (0.0, 0.0, 0.0)

# ---- collection membership
col_collection.objects.link(ob_shield01)

# ---- scene / render settings (as saved in the file)
scene.frame_start = 1; scene.frame_end = 250; scene.frame_set(1)
scene.render.engine = 'BLENDER_EEVEE_NEXT'
scene.cycles.sampling_pattern = 'TABULATED_SOBOL'
scene.cycles.use_light_tree = False
scene.view_settings.view_transform = 'Filmic'
bpy.context.view_layer.update()

# ---- added for rendering (the .blend has no active camera and no usable light): camera, sun
cam_auto = bpy.data.cameras.new('AutoCamera')
cam_auto.lens = 50.0
cam_auto.sensor_width = 36.0
cam_auto.clip_end = 1000.0
ob_auto_camera = bpy.data.objects.new('AutoCamera', cam_auto)
scene.collection.objects.link(ob_auto_camera)
ob_auto_camera.location = (3.10799, -3.72959, 2.48639)
ob_auto_camera.rotation_euler = (1.09748, -7.21219e-08, 0.694738)
scene.camera = ob_auto_camera
light_auto_sun = bpy.data.lights.new('AutoSun', 'SUN')
light_auto_sun.energy = 3.0
light_auto_sun.angle = 0.0523599
ob_auto_sun = bpy.data.objects.new('AutoSun', light_auto_sun)
scene.collection.objects.link(ob_auto_sun)
ob_auto_sun.rotation_euler = (0.872665, 0.174533, 0.523599)
bpy.context.view_layer.update()
